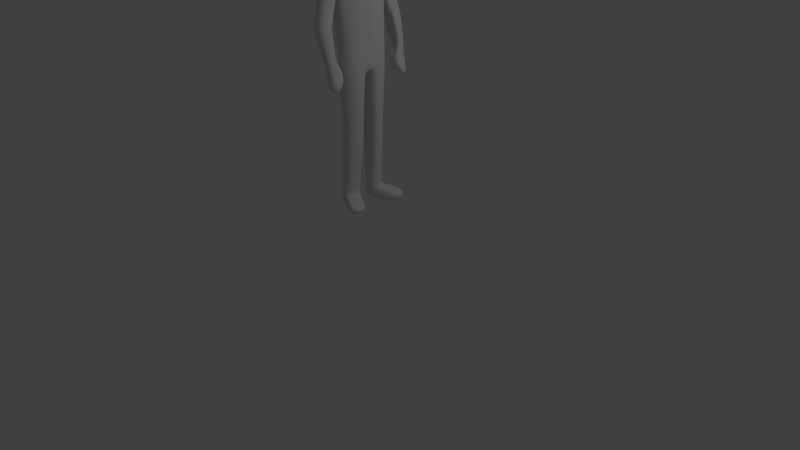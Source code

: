 # Source: ugh.blend  (saved by Blender 2.79.0; exported with 4.5.12 LTS)
import bpy
from mathutils import Matrix  # noqa: F401  (used for matrix-valued properties, if any)

bpy.ops.wm.read_factory_settings(use_empty=True)
scene = bpy.context.scene
scene.name = 'Scene'

# ---- collections
col_collection_1 = bpy.data.collections.new('Collection 1'); scene.collection.children.link(col_collection_1)

# ---- world
world_world = bpy.data.worlds.new('World'); scene.world = world_world
world_world.color = (0.05088, 0.05088, 0.05088)
world_world.use_sun_shadow = False
world_world.sun_shadow_jitter_overblur = 0.0
world_world.cycles.sampling_method = 'MANUAL'

# ---- cameras
cam_camera = bpy.data.cameras.new('Camera')
cam_camera.clip_end = 100.0
cam_camera.lens = 35.0
cam_camera.sensor_width = 32.0
cam_camera.sensor_height = 18.0
cam_camera.ortho_scale = 7.314
cam_camera.dof.focus_distance = 0.0
cam_camera.dof.aperture_fstop = 128.0

# ---- lights
light_lamp = bpy.data.lights.new('Lamp', 'POINT')
light_lamp.transmission_factor = 0.0
light_lamp.cutoff_distance = 30.0
light_lamp.energy = 100.0
light_lamp.shadow_buffer_clip_start = 1.001
light_lamp.shadow_soft_size = 0.1
light_lamp.shadow_maximum_resolution = 0.006
light_lamp.use_absolute_resolution = True

# ---- meshes
me_cylinder = bpy.data.meshes.new('Cylinder')
me_cylinder.from_pydata([(-0.2426, 0.5173, 1.736), (-0.09066, 0.4696, 1.725), (0.03, 0.337, 1.709), (0.1127, 0.1344, 1.691), (0.1633, 0.0, 1.673), (-0.5825, 0.0, 1.703), (-0.5824, 0.1593, 1.714), (-0.5149, 0.3531, 1.73), (-0.3941, 0.4773, 1.738), (-0.05952, 0.6995, 1.64), (0.08851, 0.5033, 1.617), (0.1884, 0.2251, 1.585), (0.2653, 0.0, 1.555), (-0.7268, 0.0, 1.559), (-0.7098, 0.2735, 1.594), (-0.6189, 0.5492, 1.628), (-0.4612, 0.7256, 1.648), (-0.2855, 1.191, 1.531), (-0.2085, 0.184, 1.767), (-0.09073, 0.1655, 1.76), (0.01311, 0.1116, 1.751), (0.08897, 0.03012, 1.743), (0.123, 0.0, 1.736), (-0.4822, 0.0, 1.758), (-0.4679, 0.04315, 1.765), (-0.4118, 0.1208, 1.769), (-0.321, 0.169, 1.771), (-0.1867, 0.2417, 1.798), (-0.07115, 0.2229, 1.798), (0.03412, 0.1729, 1.798), (0.1119, 0.09236, 1.798), (0.1496, 0.0, 1.798), (-0.4551, 0.0, 1.798), (-0.4419, 0.0999, 1.798), (-0.3858, 0.1788, 1.798), (-0.2964, 0.2272, 1.798), (-0.04703, 0.6192, 1.708), (0.09104, 0.4446, 1.681), (0.1812, 0.1924, 1.659), (0.2445, 0.0, 1.635), (-0.6921, 0.0, 1.654), (-0.679, 0.2234, 1.683), (-0.592, 0.4664, 1.705), (-0.4357, 0.6288, 1.723), (-0.2412, 0.6799, 1.721), (-0.2686, 0.7446, 1.62), (-0.06632, 0.6704, 1.608), (0.09676, 0.4841, 1.584), (0.2228, 0.2286, 1.548), (0.2884, 0.0, 1.516), (-0.7403, 0.0, 1.513), (-0.7171, 0.2762, 1.549), (-0.6258, 0.5364, 1.588), (-0.4696, 0.6993, 1.614), (-0.002221, 0.9541, 1.651), (-0.03844, 0.8723, 1.685), (-0.4709, 0.9807, 1.656), (-0.4787, 0.8919, 1.697), (-0.4605, 0.7393, 1.5), (-0.2585, 0.9605, 1.695), (-0.2897, 0.7701, 1.519), (-0.4786, 1.129, 1.523), (-0.2397, 1.047, 1.659), (-0.09862, 0.7012, 1.518), (-0.07407, 1.105, 1.53), (-0.03671, 0.8267, 1.436), (-0.04207, 1.201, 1.435), (-0.443, 1.229, 1.425), (-0.2494, 1.288, 1.431), (-0.2388, 1.133, 1.283), (-0.4342, 0.8502, 1.42), (0.08615, 0.896, 1.315), (0.1228, 1.182, 1.263), (-0.192, 1.192, 1.253), (-0.02798, 1.243, 1.25), (-0.0743, 1.149, 1.196), (-0.2568, 0.8961, 1.3), (0.296, 0.6967, 1.14), (0.3775, 1.138, 1.043), (-0.1109, 1.136, 1.051), (0.1397, 1.237, 1.034), (0.05863, 0.779, 1.132), (-0.2043, 0.6995, 1.129), (0.06606, 0.0, 1.709), (0.02921, 0.09562, 1.723), (-0.4129, 0.2177, 1.749), (-0.4605, 0.1112, 1.741), (-0.03517, 0.2081, 1.733), (-0.1249, 0.2811, 1.743), (-0.464, 0.0, 1.727), (-0.3315, 0.2855, 1.752), (-0.2296, 0.3072, 1.75), (-0.03562, 0.9743, 1.235), (-0.1665, 0.936, 1.235), (0.01916, 1.175, 1.187), (0.1289, 1.134, 1.198), (0.0808, 0.9385, 1.244), (-0.1072, 1.138, 1.191), (-0.4308, 0.8582, 1.392), (-0.4313, 1.247, 1.384), (-0.2308, 1.308, 1.39), (-0.2259, 1.142, 1.257), (-0.01823, 1.219, 1.397), (-0.01104, 0.8408, 1.41), (-0.4094, 0.8193, 1.451), (-0.4245, 1.164, 1.463), (-0.2496, 1.219, 1.469), (-0.06142, 1.142, 1.47), (-0.06063, 0.7952, 1.466), (-0.2333, 1.1, 1.312), (-0.1483, 0.6526, 1.306), (-0.01975, 0.6188, 1.307), (0.09284, 0.5274, 1.309), (0.1697, 0.3798, 1.311), (0.2043, 0.0, 1.313), (-0.4627, 0.0, 1.305), (-0.4509, 0.3592, 1.305), (-0.3766, 0.5267, 1.305), (-0.2721, 0.6232, 1.305), (-0.1526, 0.6563, 1.189), (-0.01999, 0.6235, 1.189), (0.09888, 0.533, 1.189), (0.183, 0.3857, 1.189), (0.2033, 0.0, 1.189), (-0.582, 0.0, 1.193), (-0.5701, 0.3056, 1.193), (-0.3849, 0.5279, 1.189), (-0.2788, 0.6258, 1.189), (-0.1473, 0.5769, 0.7839), (-0.0463, 0.5519, 0.7839), (0.04932, 0.4791, 0.7839), (0.1195, 0.3562, 0.7839), (0.1832, 0.0, 1.134), (-0.5639, 0.0, 1.151), (-0.3832, 0.3352, 0.7839), (-0.3189, 0.48, 0.7839), (-0.2376, 0.5551, 0.7839), (-0.1526, 0.6565, 1.139), (-0.01986, 0.6236, 1.139), (0.09912, 0.5331, 1.139), (0.1833, 0.3856, 1.139), (-0.5705, 0.3055, 1.144), (0.1469, 0.1461, 0.7839), (-0.3912, 0.1461, 0.7839), (-0.3851, 0.528, 1.139), (-0.2789, 0.626, 1.139), (-0.05789, 0.2011, 0.4137), (-0.2697, 0.1588, 0.4137), (-0.2267, 0.6005, 0.4137), (-0.1042, 0.5702, 0.4137), (-0.03009, 0.4815, 0.4137), (0.01131, 0.3496, 0.4137), (-0.3957, 0.2622, 0.4137), (-0.3934, 0.466, 0.4137), (-0.3362, 0.5741, 0.4137), (-0.1521, 0.6427, 1.082), (-0.02351, 0.6109, 1.082), (0.09322, 0.5221, 1.082), (0.1766, 0.3761, 1.082), (0.2119, 0.07999, 1.081), (-0.5433, 0.05892, 1.086), (-0.5321, 0.3105, 1.086), (-0.3756, 0.5186, 1.082), (-0.2726, 0.6137, 1.082), (-0.02313, 0.6151, 1.111), (0.09347, 0.5264, 1.111), (0.1764, 0.3812, 1.111), (0.215, 0.06628, 1.116), (-0.5473, 0.309, 1.115), (-0.378, 0.5221, 1.111), (-0.2745, 0.6176, 1.111), (-0.1524, 0.6471, 1.111), (-0.5588, 0.05372, 1.119), (-0.4003, 0.2689, 0.4523), (-0.3894, 0.4695, 0.4523), (-0.01655, 0.4831, 0.4523), (0.02985, 0.3492, 0.4523), (-0.3275, 0.5756, 0.4523), (-0.02765, 0.1885, 0.4523), (-0.2179, 0.602, 0.4523), (-0.09546, 0.5717, 0.4523), (-0.2898, 0.1511, 0.4523), (-0.3674, 0.4885, 0.7465), (0.1312, 0.3471, 0.7465), (-0.2796, 0.584, 0.7465), (0.1377, 0.1201, 0.7465), (-0.04757, 0.5801, 0.7465), (-0.3999, 0.109, 0.7465), (-0.4256, 0.3055, 0.7465), (0.05749, 0.4917, 0.7465), (-0.17, 0.6104, 0.7465), (-0.3998, 0.3063, 0.6745), (0.0261, 0.4832, 0.6745), (-0.1785, 0.5926, 0.6745), (-0.3553, 0.4782, 0.6745), (0.08876, 0.352, 0.6745), (-0.2794, 0.5682, 0.6745), (0.08243, 0.1557, 0.6745), (-0.06565, 0.5647, 0.6745), (-0.3598, 0.1404, 0.6745), (-0.05789, 0.2011, 0.3451), (-0.2697, 0.1588, 0.3451), (-0.2267, 0.6005, 0.3451), (-0.1042, 0.5702, 0.3451), (-0.03009, 0.4815, 0.3451), (0.01131, 0.3496, 0.3451), (-0.3957, 0.2622, 0.3451), (-0.3934, 0.466, 0.3451), (-0.3362, 0.5741, 0.3451), (0.3193, 0.884, 0.4137), (0.4418, 0.8537, 0.4137), (0.5159, 0.765, 0.4137), (0.5573, 0.6331, 0.4137), (0.4881, 0.4845, 0.4137), (0.3193, 0.884, 0.3451), (0.4418, 0.8537, 0.3451), (0.5159, 0.765, 0.3451), (0.5573, 0.6331, 0.3451), (0.4881, 0.4845, 0.3451), (-0.197, 0.497, 1.854), (-0.004381, 0.4271, 1.854), (0.1711, 0.2407, 1.854), (0.3006, 0.0, 1.854), (0.3635, 0.0, 1.854), (-0.6443, 0.0, 1.854), (-0.6224, 0.0, 1.854), (-0.5288, 0.2628, 1.854), (-0.3799, 0.4428, 1.854), (-0.1894, 0.2589, 2.03), (-0.05395, 0.2368, 2.03), (0.0694, 0.1782, 2.03), (0.1605, 0.08384, 2.03), (0.2047, 0.0, 2.03), (-0.5038, 0.0, 2.03), (-0.4884, 0.09268, 2.03), (-0.4226, 0.1851, 2.03), (-0.3179, 0.2418, 2.03)], [], [(84, 83, 22, 21), (106, 105, 67, 68), (36, 9, 10, 37), (37, 10, 11, 38), (38, 11, 12, 39), (40, 13, 14, 41), (41, 14, 15, 42), (42, 15, 16, 43), (9, 36, 55), (19, 20, 29, 28), (86, 85, 25, 24), (88, 87, 20, 19), (85, 90, 26, 25), (87, 84, 21, 20), (91, 88, 19, 18), (89, 86, 24, 23), (90, 91, 18, 26), (20, 21, 30, 29), (21, 22, 31, 30), (23, 24, 33, 32), (24, 25, 34, 33), (25, 26, 35, 34), (18, 19, 28, 27), (26, 18, 27, 35), (8, 43, 44, 0), (7, 42, 43, 8), (6, 41, 42, 7), (5, 40, 41, 6), (3, 38, 39, 4), (2, 37, 38, 3), (1, 36, 37, 2), (0, 44, 36, 1), (16, 53, 56, 57), (9, 46, 47, 10), (10, 47, 48, 11), (11, 48, 49, 12), (13, 50, 51, 14), (14, 51, 52, 15), (15, 52, 53, 16), (53, 45, 60, 58), (34, 35, 227, 226), (44, 59, 55, 36), (43, 57, 59, 44), (59, 62, 54, 55), (57, 56, 62, 59), (43, 16, 57), (105, 104, 70, 67), (54, 62, 17, 64), (46, 9, 55, 54), (56, 53, 58, 61), (46, 54, 64, 63), (62, 56, 61, 17), (45, 46, 63, 60), (100, 99, 73, 74), (99, 98, 76, 73), (108, 107, 66, 65), (107, 106, 68, 66), (109, 108, 65, 69), (104, 109, 69, 70), (95, 94, 80, 78), (93, 92, 81, 82), (98, 101, 75, 76), (102, 100, 74, 72), (101, 103, 71, 75), (103, 102, 72, 71), (82, 81, 80, 79), (81, 77, 78, 80), (92, 96, 77, 81), (96, 95, 78, 77), (97, 93, 82, 79), (94, 97, 79, 80), (8, 0, 91, 90), (5, 6, 86, 89), (0, 1, 88, 91), (2, 3, 84, 87), (7, 8, 90, 85), (1, 2, 87, 88), (6, 7, 85, 86), (3, 4, 83, 84), (74, 73, 97, 94), (73, 76, 93, 97), (71, 72, 95, 96), (75, 71, 96, 92), (76, 75, 92, 93), (72, 74, 94, 95), (65, 66, 102, 103), (69, 65, 103, 101), (66, 68, 100, 102), (70, 69, 101, 98), (67, 70, 98, 99), (68, 67, 99, 100), (58, 60, 109, 104), (60, 63, 108, 109), (64, 17, 106, 107), (63, 64, 107, 108), (61, 58, 104, 105), (17, 61, 105, 106), (45, 110, 111, 46), (46, 111, 112, 47), (47, 112, 113, 48), (48, 113, 114, 49), (50, 115, 116, 51), (51, 116, 117, 52), (52, 117, 118, 53), (53, 118, 110, 45), (116, 115, 124, 125), (126, 125, 141, 144), (112, 111, 120, 121), (117, 116, 125, 126), (113, 112, 121, 122), (118, 117, 126, 127), (114, 113, 122, 123), (111, 110, 119, 120), (110, 118, 127, 119), (174, 173, 152, 153), (122, 121, 139, 140), (127, 126, 144, 145), (123, 122, 140, 132), (120, 119, 137, 138), (119, 127, 145, 137), (125, 124, 133, 141), (121, 120, 138, 139), (171, 164, 138, 137), (164, 165, 139, 138), (165, 166, 140, 139), (166, 167, 132, 140), (172, 168, 141, 133), (168, 169, 144, 141), (169, 170, 145, 144), (170, 171, 137, 145), (167, 172, 133, 132), (150, 149, 210, 211), (176, 175, 150, 151), (177, 174, 153, 154), (178, 176, 151, 146), (180, 179, 148, 149), (181, 178, 146, 147), (179, 177, 154, 148), (173, 181, 147, 152), (175, 180, 149, 150), (142, 143, 160, 159), (136, 128, 155, 163), (135, 136, 163, 162), (134, 135, 162, 161), (143, 134, 161, 160), (131, 142, 159, 158), (130, 131, 158, 157), (129, 130, 157, 156), (128, 129, 156, 155), (159, 160, 172, 167), (163, 155, 171, 170), (162, 163, 170, 169), (161, 162, 169, 168), (160, 161, 168, 172), (158, 159, 167, 166), (157, 158, 166, 165), (156, 157, 165, 164), (155, 156, 164, 171), (192, 198, 180, 175), (191, 199, 181, 173), (193, 196, 177, 179), (199, 197, 178, 181), (198, 193, 179, 180), (197, 195, 176, 178), (196, 194, 174, 177), (195, 192, 175, 176), (194, 191, 173, 174), (135, 134, 188, 182), (131, 130, 189, 183), (136, 135, 182, 184), (142, 131, 183, 185), (129, 128, 190, 186), (143, 142, 185, 187), (128, 136, 184, 190), (134, 143, 187, 188), (130, 129, 186, 189), (182, 188, 191, 194), (183, 189, 192, 195), (184, 182, 194, 196), (185, 183, 195, 197), (186, 190, 193, 198), (187, 185, 197, 199), (190, 184, 196, 193), (188, 187, 199, 191), (189, 186, 198, 192), (202, 208, 207, 206, 201, 200, 205, 204, 203), (203, 204, 216, 215), (148, 154, 208, 202), (152, 147, 201, 206), (149, 148, 209, 210), (153, 152, 206, 207), (146, 151, 212, 213), (147, 146, 200, 201), (154, 153, 207, 208), (213, 212, 217, 218), (210, 209, 214, 215), (211, 210, 215, 216), (212, 211, 216, 217), (204, 205, 217, 216), (200, 146, 213, 218), (151, 150, 211, 212), (205, 200, 218, 217), (148, 202, 214, 209), (202, 203, 215, 214), (220, 221, 230, 229), (30, 31, 223, 222), (27, 28, 220, 219), (35, 27, 219, 227), (32, 33, 225, 224), (28, 29, 221, 220), (33, 34, 226, 225), (29, 30, 222, 221), (228, 229, 230, 231, 232, 233, 234, 235, 236), (225, 226, 235, 234), (221, 222, 231, 230), (226, 227, 236, 235), (222, 223, 232, 231), (219, 220, 229, 228), (227, 219, 228, 236), (224, 225, 234, 233)])
me_cylinder.use_remesh_preserve_volume = False
me_cylinder.use_remesh_preserve_attributes = False
me_cylinder.use_mirror_vertex_groups = False
me_cylinder.update()

# ---- objects
ob_cylinder = bpy.data.objects.new('Cylinder', me_cylinder)
ob_lamp = bpy.data.objects.new('Lamp', light_lamp)
ob_camera = bpy.data.objects.new('Camera', cam_camera)

# ---- transforms, parenting, visibility, modifiers, constraints
ob_cylinder.location = (0.0, 0.0, 0.0)
ob_cylinder.scale = (0.486, 0.486, 2.121)
ob_cylinder.lineart.crease_threshold = 0.0
_m = ob_cylinder.modifiers.new('Subsurf', 'SUBSURF')
_m.uv_smooth = 'PRESERVE_CORNERS'
_m.quality = 2
_m.show_only_control_edges = False
_m = ob_cylinder.modifiers.new('Mirror', 'MIRROR')
_m.use_axis = (False, True, False)
_m.use_clip = True
ob_lamp.location = (4.076, 1.005, 5.904)
ob_lamp.rotation_euler = (0.6503, 0.05522, 1.866)
ob_lamp.lock_rotations_4d = False
ob_lamp.empty_display_type = 'ARROWS'
ob_lamp.color = (0.0, 0.0, 0.0, 0.0)
ob_lamp.lineart.crease_threshold = 0.0
ob_camera.location = (7.481, -6.508, 5.344)
ob_camera.rotation_euler = (1.109, 0.0, 0.8149)
ob_camera.lock_rotations_4d = False
ob_camera.empty_display_type = 'ARROWS'
ob_camera.color = (0.0, 0.0, 0.0, 0.0)
ob_camera.display_type = 'WIRE'
ob_camera.lineart.crease_threshold = 0.0

# ---- collection membership
col_collection_1.objects.link(ob_cylinder)
col_collection_1.objects.link(ob_lamp)
col_collection_1.objects.link(ob_camera)

# ---- scene / render settings (as saved in the file)
scene.camera = ob_camera
scene.frame_start = 1; scene.frame_end = 250; scene.frame_set(1)
scene.render.engine = 'BLENDER_EEVEE_NEXT'
scene.render.resolution_percentage = 50
scene.render.dither_intensity = 0.0
scene.cycles.use_denoising = False
scene.cycles.samples = 128
scene.cycles.sampling_pattern = 'TABULATED_SOBOL'
scene.cycles.use_adaptive_sampling = False
scene.cycles.use_light_tree = False
scene.cycles.blur_glossy = 0.0
scene.cycles.sample_clamp_indirect = 0.0
scene.view_settings.view_transform = 'Standard'
bpy.context.view_layer.update()
